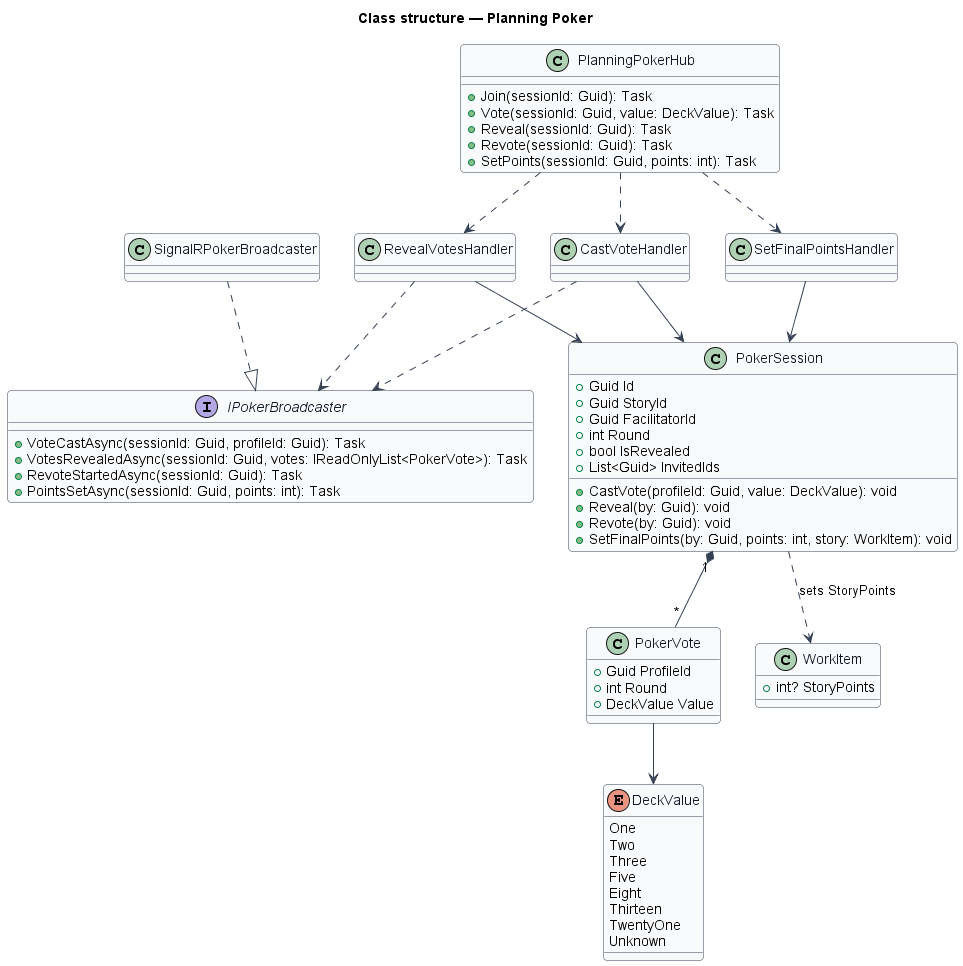

The diagram above was rendered by PlantUML. Its source (embedded in the PNG):
@startuml
skinparam backgroundColor #FFFFFF
skinparam shadowing false
skinparam roundcorner 8
skinparam defaultFontName Arial
skinparam ArrowColor #344054
skinparam class {
  BorderColor #344054
  FontColor #101828
  BackgroundColor #F9FAFB
}
title Class structure — Planning Poker

enum DeckValue {
  One
  Two
  Three
  Five
  Eight
  Thirteen
  TwentyOne
  Unknown
}
class PokerSession {
  +Guid Id
  +Guid StoryId
  +Guid FacilitatorId
  +int Round
  +bool IsRevealed
  +List<Guid> InvitedIds
  +CastVote(profileId: Guid, value: DeckValue): void
  +Reveal(by: Guid): void
  +Revote(by: Guid): void
  +SetFinalPoints(by: Guid, points: int, story: WorkItem): void
}
class PokerVote {
  +Guid ProfileId
  +int Round
  +DeckValue Value
}
class WorkItem {
  +int? StoryPoints
}
class PlanningPokerHub {
  +Join(sessionId: Guid): Task
  +Vote(sessionId: Guid, value: DeckValue): Task
  +Reveal(sessionId: Guid): Task
  +Revote(sessionId: Guid): Task
  +SetPoints(sessionId: Guid, points: int): Task
}
interface IPokerBroadcaster {
  +VoteCastAsync(sessionId: Guid, profileId: Guid): Task
  +VotesRevealedAsync(sessionId: Guid, votes: IReadOnlyList<PokerVote>): Task
  +RevoteStartedAsync(sessionId: Guid): Task
  +PointsSetAsync(sessionId: Guid, points: int): Task
}
class SignalRPokerBroadcaster
class CastVoteHandler
class RevealVotesHandler
class SetFinalPointsHandler
PokerSession "1" *-- "*" PokerVote
PokerVote --> DeckValue
PokerSession ..> WorkItem : sets StoryPoints
PlanningPokerHub ..> CastVoteHandler
PlanningPokerHub ..> RevealVotesHandler
PlanningPokerHub ..> SetFinalPointsHandler
CastVoteHandler --> PokerSession
RevealVotesHandler --> PokerSession
SetFinalPointsHandler --> PokerSession
CastVoteHandler ..> IPokerBroadcaster
RevealVotesHandler ..> IPokerBroadcaster
SignalRPokerBroadcaster ..|> IPokerBroadcaster
@enduml